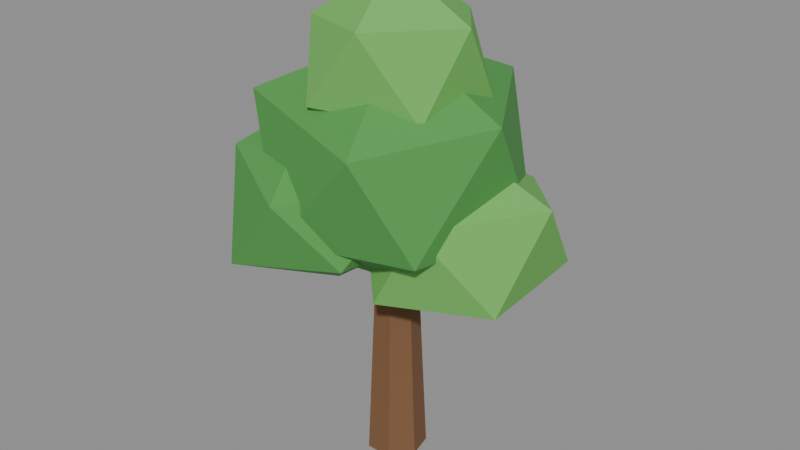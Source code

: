 # Source: tree_round.blend  (saved by Blender 4.5.92; exported with 4.5.12 LTS)
import bpy
from mathutils import Matrix  # noqa: F401  (used for matrix-valued properties, if any)

bpy.ops.wm.read_factory_settings(use_empty=True)
scene = bpy.context.scene
scene.name = 'Scene'

# ---- materials (node trees are filled in below, after node groups)
mat_bark = bpy.data.materials.new('Bark')
mat_leaves = bpy.data.materials.new('Leaves')
mat_leaveslight = bpy.data.materials.new('LeavesLight')

# ---- material node trees
mat_bark.use_nodes = True; mat_bark.node_tree.nodes.clear()
_N = mat_bark.node_tree.nodes; _L = mat_bark.node_tree.links
n0 = _N.new('ShaderNodeBsdfPrincipled'); n0.name = 'Principled BSDF'; n0.location = (-200, 100)
n0.inputs[0].default_value = (0.1946, 0.09306, 0.03955, 1.0)
n0.inputs[2].default_value = 0.9
n1 = _N.new('ShaderNodeOutputMaterial'); n1.name = 'Material Output'; n1.location = (200, 100)
_L.new(n0.outputs[0], n1.inputs[0])
n1.is_active_output = True
mat_leaves.use_nodes = True; mat_leaves.node_tree.nodes.clear()
_N = mat_leaves.node_tree.nodes; _L = mat_leaves.node_tree.links
n0 = _N.new('ShaderNodeBsdfPrincipled'); n0.name = 'Principled BSDF'; n0.location = (-200, 100)
n0.inputs[0].default_value = (0.07819, 0.3231, 0.06848, 1.0)
n0.inputs[2].default_value = 0.85
n1 = _N.new('ShaderNodeOutputMaterial'); n1.name = 'Material Output'; n1.location = (200, 100)
_L.new(n0.outputs[0], n1.inputs[0])
n1.is_active_output = True
mat_leaveslight.use_nodes = True; mat_leaveslight.node_tree.nodes.clear()
_N = mat_leaveslight.node_tree.nodes; _L = mat_leaveslight.node_tree.links
n0 = _N.new('ShaderNodeBsdfPrincipled'); n0.name = 'Principled BSDF'; n0.location = (-200, 100)
n0.inputs[0].default_value = (0.159, 0.4793, 0.1022, 1.0)
n0.inputs[2].default_value = 0.85
n1 = _N.new('ShaderNodeOutputMaterial'); n1.name = 'Material Output'; n1.location = (200, 100)
_L.new(n0.outputs[0], n1.inputs[0])
n1.is_active_output = True

# ---- meshes
me_treeround = bpy.data.meshes.new('TreeRound')
me_treeround.from_pydata([(0.3999, -0.3647, 1.204), (0.01839, -0.03613, 0.8842), (0.0, 0.14, 0.0), (0.0, 0.08, 1.3), (0.1095, 0.08729, 0.0), (0.06255, 0.04988, 1.3), (0.1365, -0.03115, 0.0), (0.07799, -0.0178, 1.3), (0.06074, -0.1261, 0.0), (0.03471, -0.07208, 1.3), (-0.06074, -0.1261, 0.0), (-0.03471, -0.07208, 1.3), (-0.1365, -0.03115, 0.0), (-0.07799, -0.0178, 1.3), (-0.1095, 0.08729, 0.0), (-0.06255, 0.04988, 1.3), (-0.1982, -0.5016, 1.179), (-0.5305, 0.01622, 1.178), (-0.1678, 0.5222, 1.206), (0.4983, 0.2853, 1.166), (0.2153, -0.5371, 1.656), (-0.4656, -0.3395, 1.731), (-0.4776, 0.2976, 1.694), (0.1761, 0.5728, 1.72), (0.5401, -0.02961, 1.719), (0.0489, -0.04696, 2.001), (0.2868, 0.1151, 0.7393), (0.6053, -0.1136, 0.9483), (0.1397, -0.3109, 0.9331), (-0.1689, 0.08343, 0.9686), (0.1403, 0.5164, 1.025), (0.6233, 0.3859, 1.008), (0.355, -0.3152, 1.333), (-0.07104, -0.1191, 1.28), (-0.1063, 0.3787, 1.331), (0.3939, 0.4424, 1.311), (0.6935, 0.1149, 1.37), (0.2197, 0.09548, 1.563), (-0.2255, -0.1211, 0.8482), (0.08913, -0.4425, 1.116), (-0.3907, -0.5889, 1.051), (-0.628, -0.1146, 1.065), (-0.3529, 0.2872, 1.045), (0.1146, 0.1136, 1.081), (-0.1335, -0.5971, 1.396), (-0.5448, -0.3831, 1.48), (-0.5406, 0.07782, 1.459), (-0.03883, 0.2432, 1.384), (0.1968, -0.1717, 1.4), (-0.2655, -0.1875, 1.695), (0.004999, -0.0386, 1.514), (0.3232, -0.2387, 1.72), (-0.0977, -0.4118, 1.76), (-0.3232, -0.01403, 1.73), (-0.06368, 0.329, 1.736), (0.3756, 0.1675, 1.704), (0.1284, -0.379, 2.084), (-0.2096, -0.2518, 2.068), (-0.2873, 0.2061, 2.022), (0.1586, 0.2713, 2.048), (0.4064, -0.05745, 2.081), (0.05416, -0.07573, 2.285)], [], [(16, 20, 21), (0, 19, 24), (2, 3, 5, 4), (17, 21, 22), (1, 18, 19), (4, 5, 7, 6), (19, 18, 23), (1, 17, 18), (6, 7, 9, 8), (18, 17, 22), (1, 16, 17), (8, 9, 11, 10), (17, 16, 21), (0, 1, 19), (10, 11, 13, 12), (5, 3, 15, 13, 11, 9, 7), (1, 0, 16), (12, 13, 15, 14), (0, 24, 20), (16, 0, 20), (14, 15, 3, 2), (2, 4, 6, 8, 10, 12, 14), (18, 22, 23), (19, 23, 24), (20, 24, 25), (21, 20, 25), (22, 21, 25), (23, 22, 25), (24, 23, 25), (26, 27, 28), (27, 26, 31), (26, 28, 29), (26, 29, 30), (26, 30, 31), (27, 31, 36), (28, 27, 32), (29, 28, 33), (30, 29, 34), (31, 30, 35), (27, 36, 32), (28, 32, 33), (29, 33, 34), (30, 34, 35), (31, 35, 36), (32, 36, 37), (33, 32, 37), (34, 33, 37), (35, 34, 37), (36, 35, 37), (38, 39, 40), (39, 38, 43), (38, 40, 41), (38, 41, 42), (38, 42, 43), (39, 43, 48), (40, 39, 44), (41, 40, 45), (42, 41, 46), (43, 42, 47), (39, 48, 44), (40, 44, 45), (41, 45, 46), (42, 46, 47), (43, 47, 48), (44, 48, 49), (45, 44, 49), (46, 45, 49), (47, 46, 49), (48, 47, 49), (50, 51, 52), (51, 50, 55), (50, 52, 53), (50, 53, 54), (50, 54, 55), (51, 55, 60), (52, 51, 56), (53, 52, 57), (54, 53, 58), (55, 54, 59), (51, 60, 56), (52, 56, 57), (53, 57, 58), (54, 58, 59), (55, 59, 60), (56, 60, 61), (57, 56, 61), (58, 57, 61), (59, 58, 61), (60, 59, 61)])
me_treeround.polygons.foreach_set('material_index', [1, 1, 0, 1, 1, 0, 1, 1, 0, 1, 1, 0, 1, 1, 0, 0, 1, 0, 1, 1, 0, 0, 1, 1, 1, 1, 1, 1, 1, 2, 2, 2, 2, 2, 2, 2, 2, 2, 2, 2, 2, 2, 2, 2, 2, 2, 2, 2, 2, 1, 1, 1, 1, 1, 1, 1, 1, 1, 1, 1, 1, 1, 1, 1, 1, 1, 1, 1, 1, 2, 2, 2, 2, 2, 2, 2, 2, 2, 2, 2, 2, 2, 2, 2, 2, 2, 2, 2, 2])
me_treeround.materials.append(mat_bark)
me_treeround.materials.append(mat_leaves)
me_treeround.materials.append(mat_leaveslight)
me_treeround.update()

# ---- objects
ob_treeround = bpy.data.objects.new('TreeRound', me_treeround)

# ---- transforms, parenting, visibility, modifiers, constraints
ob_treeround.location = (0.0, 0.0, 0.0)

# ---- collection membership
scene.collection.objects.link(ob_treeround)

# ---- scene / render settings (as saved in the file)
scene.frame_start = 1; scene.frame_end = 250; scene.frame_set(1)
scene.render.engine = 'BLENDER_EEVEE_NEXT'
bpy.context.view_layer.update()

# ---- added for rendering (the .blend has no active camera and no usable light): camera, sun + grey world if the file has none
cam_auto = bpy.data.cameras.new('AutoCamera')
cam_auto.lens = 50.0
cam_auto.sensor_width = 36.0
cam_auto.clip_end = 1000.0
ob_auto_camera = bpy.data.objects.new('AutoCamera', cam_auto)
scene.collection.objects.link(ob_auto_camera)
ob_auto_camera.location = (2.70402, -3.21768, 3.27945)
ob_auto_camera.rotation_euler = (1.09748, -7.21219e-08, 0.694738)
scene.camera = ob_auto_camera
light_auto_sun = bpy.data.lights.new('AutoSun', 'SUN')
light_auto_sun.energy = 3.0
light_auto_sun.angle = 0.0523599
ob_auto_sun = bpy.data.objects.new('AutoSun', light_auto_sun)
scene.collection.objects.link(ob_auto_sun)
ob_auto_sun.rotation_euler = (0.872665, 0.174533, 0.523599)
if scene.world is None:
    world_auto = bpy.data.worlds.new('AutoWorld')
    world_auto.color = (0.3, 0.3, 0.3)
    scene.world = world_auto
bpy.context.view_layer.update()
